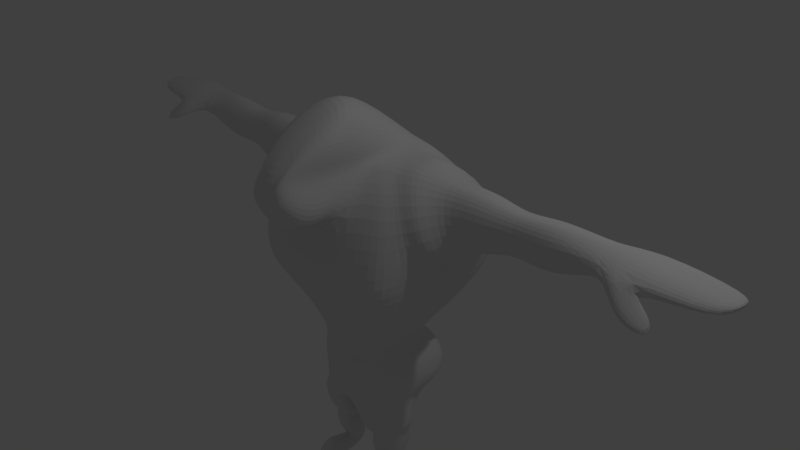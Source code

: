 # Source: gorila.blend  (saved by Blender 2.77.0; exported with 4.5.12 LTS)
import bpy
from mathutils import Matrix  # noqa: F401  (used for matrix-valued properties, if any)

bpy.ops.wm.read_factory_settings(use_empty=True)
scene = bpy.context.scene
scene.name = 'Scene'

# ---- collections
col_collection_1 = bpy.data.collections.new('Collection 1'); scene.collection.children.link(col_collection_1)

# ---- materials (node trees are filled in below, after node groups)
mat_material = bpy.data.materials.new('Material')
mat_material.alpha_threshold = 0.0
mat_material.use_transparent_shadow = False
mat_material.roughness = 0.5
mat_material.line_color = (0.0, 0.0, 0.0, 1.0)

# ---- material node trees

# ---- world
world_world = bpy.data.worlds.new('World'); scene.world = world_world
world_world.color = (0.05088, 0.05088, 0.05088)
world_world.use_sun_shadow = False
world_world.sun_shadow_jitter_overblur = 0.0
world_world.cycles.sampling_method = 'MANUAL'

# ---- cameras
cam_camera = bpy.data.cameras.new('Camera')
cam_camera.clip_end = 100.0
cam_camera.lens = 35.0
cam_camera.sensor_width = 32.0
cam_camera.sensor_height = 18.0
cam_camera.ortho_scale = 7.314
cam_camera.dof.focus_distance = 0.0
cam_camera.dof.aperture_fstop = 128.0

# ---- lights
light_lamp = bpy.data.lights.new('Lamp', 'POINT')
light_lamp.transmission_factor = 0.0
light_lamp.cutoff_distance = 30.0
light_lamp.energy = 100.0
light_lamp.shadow_buffer_clip_start = 1.001
light_lamp.shadow_soft_size = 0.1
light_lamp.shadow_maximum_resolution = 0.006
light_lamp.use_absolute_resolution = True

# ---- meshes
me_cube = bpy.data.meshes.new('Cube')
me_cube.from_pydata([(0.3166, 0.473, -1.021), (0.3166, -0.6457, -1.021), (0.3121, 0.2758, -0.8706), (0.3121, -0.5744, -0.8706), (0.0, 0.473, -1.021), (0.0, -0.6499, -1.021), (0.0, 0.2906, -0.8706), (0.0, -0.6464, -0.8706), (0.6119, 0.5852, -0.4606), (0.6119, -0.6672, -0.4606), (0.0, 0.5301, -0.4606), (0.0, -0.7789, -0.4606), (0.831, 0.8873, 0.02848), (0.9206, -0.9886, 0.02848), (0.0, 0.8106, 0.02848), (0.0, -1.1, 0.02848), (0.9707, 0.8525, 0.3778), (1.011, -1.028, 0.3778), (0.0, 0.822, 0.3778), (0.0, -1.14, 0.3778), (0.7745, 0.6597, 1.095), (0.8868, -0.7927, 1.095), (0.0, 0.6389, 1.095), (0.0, -1.095, 0.6592), (0.5307, 0.2638, 1.564), (0.5307, -0.4746, 1.443), (0.0, 0.2638, 1.652), (0.2874, -0.5096, 2.06), (0.4757, 0.5328, -1.166), (0.3391, -0.6625, -1.166), (0.0, 0.4907, -1.166), (0.0, -0.6913, -1.166), (0.5406, 0.5421, -1.417), (0.3981, -0.6033, -1.417), (0.0, 0.4579, -1.417), (0.0, -0.6366, -1.417), (0.4539, 0.4299, -1.604), (0.33, -0.6412, -1.604), (0.0, 0.4295, -1.604), (0.0, -0.5981, -1.604), (0.3934, 0.4065, -1.698), (0.3934, -0.6426, -1.698), (0.0, 0.3381, -1.705), (0.0, -0.5783, -1.705), (0.4712, -0.5598, -1.021), (0.4667, -0.5057, -0.8706), (0.5595, -0.4185, -1.417), (0.7665, -0.6396, -0.4606), (1.043, -0.7376, 0.02848), (1.041, -0.6827, 1.095), (1.152, -0.5736, 0.53), (0.6852, -0.3817, 1.458), (0.2941, -1.167, 0.8919), (0.508, -0.4562, -1.166), (0.485, -0.4899, -1.604), (0.5479, -0.5088, -1.698), (0.0, -0.5254, -1.76), (0.0, 0.206, -1.705), (0.4712, 0.3152, -1.021), (0.4667, 0.1537, -0.8706), (0.6952, 0.3727, -1.417), (0.7665, 0.3982, -0.4606), (1.066, 0.7172, 0.02848), (1.041, 0.5923, 1.095), (1.152, 0.7284, 0.4477), (0.6852, 0.08176, 1.534), (0.0, -0.3604, 2.2), (0.6303, 0.3885, -1.166), (0.6085, 0.2186, -1.604), (0.5479, 0.03056, -1.698), (1.302, -0.3511, 1.212), (1.477, -0.371, 0.7396), (1.249, -0.2116, 1.38), (1.302, 0.2399, 1.212), (1.477, 0.3029, 0.7843), (1.243, 0.003232, 1.393), (1.694, -0.3529, 1.243), (1.731, -0.3728, 0.7897), (1.69, -0.2134, 1.419), (1.694, 0.2381, 1.243), (1.743, 0.3011, 0.7839), (1.688, 0.001445, 1.433), (2.125, -0.2382, 1.211), (2.147, -0.2499, 0.9627), (2.123, -0.1557, 1.315), (2.125, 0.1113, 1.211), (2.154, 0.1486, 0.9394), (2.122, -0.02865, 1.323), (2.544, -0.3165, 1.262), (2.575, -0.3335, 0.8807), (2.54, -0.197, 1.413), (2.544, 0.1896, 1.262), (2.586, 0.2437, 0.8688), (2.538, -0.013, 1.425), (3.158, -0.2538, 1.293), (3.171, -0.2485, 1.179), (3.156, -0.08441, 1.356), (3.158, 0.07862, 1.293), (3.176, 0.1014, 1.127), (3.156, -0.006829, 1.361), (3.433, -0.3745, 1.319), (3.45, -0.3839, 1.175), (3.431, -0.208, 1.403), (3.433, 0.2513, 1.319), (3.456, 0.2887, 1.215), (3.43, 0.07473, 1.409), (4.273, -0.3325, 1.256), (4.285, -0.3386, 1.178), (4.301, -0.1889, 1.31), (4.305, 0.1961, 1.256), (4.32, 0.2232, 1.227), (4.322, 0.05849, 1.315), (0.4712, -0.1223, -1.021), (0.4667, -0.2277, -0.8706), (0.6952, -0.0229, -1.417), (0.7665, -0.1207, -0.4606), (1.061, -0.0102, 0.02848), (1.152, 0.001358, 0.4477), (0.6852, -0.15, 1.496), (0.0, -1.206, 0.8215), (0.6303, -0.03384, -1.166), (0.6085, -0.1356, -1.604), (0.5479, -0.2391, -1.698), (0.0, -0.08226, -1.705), (1.477, -0.03404, 0.7619), (1.246, -0.1042, 1.386), (1.737, -0.03582, 0.7555), (1.689, -0.106, 1.426), (2.151, -0.05068, 0.9197), (2.122, -0.09217, 1.319), (2.58, -0.04492, 0.8434), (2.539, -0.105, 1.419), (3.173, -0.07357, 1.119), (3.156, -0.04562, 1.359), (3.453, -0.007409, 1.224), (3.431, -0.04063, 1.406), (4.351, -0.02419, 1.276), (4.364, -0.01752, 1.237), (4.35, -0.03921, 1.313), (3.433, -0.5635, 1.098), (3.45, -0.5729, 0.9544), (3.8, -0.3745, 1.087), (3.817, -0.3839, 0.9434), (3.8, -0.5635, 0.967), (3.817, -0.5729, 0.882), (1.344, 0.6655, 0.5031), (1.344, -0.5977, 0.5544), (1.171, 0.5403, 1.173), (1.171, -0.6329, 1.173), (0.9081, -0.356, 1.507), (0.9048, 0.07049, 1.563), (0.9064, -0.1428, 1.535), (1.344, -0.003491, 0.49), (0.1803, 0.473, -1.021), (0.1803, -0.683, -1.021), (0.1583, 0.2819, -0.8706), (0.1675, -0.6167, -0.8706), (0.3583, 0.5623, -0.4606), (0.3583, -0.7135, -0.4606), (0.4866, 0.8555, 0.02848), (0.539, -1.035, 0.02848), (0.5684, 0.8399, 0.3778), (0.5922, -1.075, 0.3778), (0.4535, 0.6511, 1.095), (0.5192, -0.839, 1.095), (0.3107, 0.2638, 1.6), (0.4122, -0.5121, 1.473), (0.2652, 0.5328, -1.166), (0.161, -0.7074, -1.166), (0.2867, 0.5421, -1.417), (0.1529, -0.6743, -1.417), (0.2442, 0.4716, -1.604), (0.1494, -0.6673, -1.604), (0.182, 0.4229, -1.698), (0.182, -0.6889, -1.698), (0.06366, -0.5232, -1.767), (0.4012, -0.4173, 1.489), (0.4012, 0.08176, 1.57), (0.04912, 0.2515, -1.767), (0.4012, -0.1678, 1.53), (0.04912, -0.08856, -1.767), (0.4046, -1.021, 1.117), (0.2793, -0.9789, 1.419), (0.3869, -0.7613, 1.805), (0.3461, -0.9127, 1.587), (0.2813, -0.8155, 2.016), (0.2875, -1.422, 0.9375), (0.0, -0.6778, 2.146), (0.0, -1.459, 0.8724), (0.3895, -1.288, 1.145), (0.2738, -1.249, 1.424), (0.3614, -1.048, 1.78), (0.2989, -1.188, 1.58), (0.1965, -1.202, 1.795), (0.2523, -1.555, 1.168), (0.0, -1.122, 1.87), (0.0, -1.576, 1.13), (0.3116, -1.477, 1.289), (0.2443, -1.454, 1.451), (0.2197, -1.337, 1.658), (0.2138, -1.419, 1.541), (0.1044, -1.49, 1.502), (0.1801, -1.583, 1.259), (0.0, -1.542, 1.531), (0.0, -1.615, 1.244), (0.187, -1.562, 1.306), (0.1787, -1.574, 1.369), (0.1579, -1.542, 1.449), (0.172, -1.548, 1.404), (0.4266, 0.05633, -1.891), (0.4266, -0.5938, -1.891), (0.5924, -0.4891, -1.891), (0.5924, -0.07135, -1.891), (0.5924, -0.2529, -1.891), (0.1998, 0.07388, -1.891), (0.1998, -0.6435, -1.891), (0.07281, -0.4225, -1.966), (0.05721, -0.05662, -1.966), (0.05721, -0.09139, -1.966), (0.4468, 0.05113, -2.042), (0.4468, -0.548, -2.042), (0.6126, -0.4447, -2.042), (0.6126, -0.07654, -2.042), (0.6126, -0.2581, -2.042), (0.22, 0.06868, -2.042), (0.22, -0.5976, -2.042), (0.09304, -0.4821, -2.117), (0.07744, -0.06181, -2.117), (0.07744, -0.09658, -2.117), (0.4281, -0.00185, -2.181), (0.4281, -0.4262, -2.181), (0.5364, -0.3324, -2.181), (0.5364, -0.08155, -2.181), (0.5364, -0.2263, -2.181), (0.2799, 0.009618, -2.181), (0.2799, -0.4586, -2.181), (0.1969, -0.3285, -2.23), (0.1867, -0.07874, -2.23), (0.1867, -0.1208, -2.23), (0.3925, 0.05841, -2.25), (0.4556, -0.4545, -2.25), (0.5452, -0.3233, -2.25), (0.4942, -0.0459, -2.25), (0.5295, -0.2467, -2.25), (0.3004, 0.07287, -2.25), (0.2688, -0.4961, -2.25), (0.1642, -0.3633, -2.311), (0.2031, -0.07928, -2.311), (0.1723, -0.2157, -2.311), (0.4099, 0.06068, -2.424), (0.4099, -0.4679, -2.424), (0.503, -0.3873, -2.424), (0.503, -0.06253, -2.424), (0.503, -0.2249, -2.424), (0.3141, 0.07213, -2.424), (0.2826, -0.4957, -2.424), (0.2113, -0.396, -2.465), (0.2626, -0.01979, -2.465), (0.2392, -0.1343, -2.488), (0.3874, -0.07287, -2.628), (0.4136, -0.3325, -2.628), (0.4347, -0.2835, -2.628), (0.4419, -0.11, -2.628), (0.45, -0.1813, -2.628), (0.3362, -0.08441, -2.628), (0.3362, -0.3495, -2.628), (0.2928, -0.2888, -2.654), (0.3021, -0.1223, -2.639), (0.2875, -0.1751, -2.654), (0.4054, -0.04657, -2.837), (0.4372, -0.327, -2.678), (0.4629, -0.274, -2.705), (0.4716, -0.08662, -2.801), (0.4814, -0.1636, -2.761), (0.3433, -0.05903, -2.83), (0.3433, -0.3453, -2.668), (0.2908, -0.2938, -2.729), (0.3021, -0.1056, -2.805), (0.2843, -0.171, -2.792), (0.4123, -0.6351, -2.894), (0.4441, -0.6221, -2.599), (0.4698, -0.7057, -2.659), (0.4785, -0.7144, -2.869), (0.5192, -0.7957, -2.782), (0.3502, -0.6345, -2.88), (0.3502, -0.6212, -2.579), (0.2977, -0.7364, -2.651), (0.309, -0.7261, -2.854), (0.2603, -0.8367, -2.79), (0.3355, -0.3956, -2.87), (0.5017, -0.4674, -2.86), (0.5357, -0.5701, -2.776), (0.282, -0.487, -2.852), (0.4572, -0.5495, -2.6), (0.4904, -0.575, -2.657), (0.4159, -0.3884, -2.884), (0.2377, -0.6029, -2.801), (0.2674, -0.6082, -2.667), (0.3355, -0.56, -2.58)], [], [(44, 45, 3, 1), (155, 153, 4, 6), (154, 156, 7, 5), (156, 3, 9, 158), (154, 5, 31, 168), (158, 9, 13, 160), (59, 2, 8, 61), (155, 6, 10, 157), (159, 14, 18, 161), (61, 8, 12, 62), (157, 10, 14, 159), (161, 18, 22, 163), (160, 13, 17, 162), (62, 12, 16, 64), (163, 22, 26, 165), (162, 17, 21, 164), (64, 16, 20, 63), (23, 164, 52, 119), (164, 21, 25, 166), (63, 20, 24, 65), (168, 31, 35, 170), (153, 0, 28, 167), (44, 1, 29, 53), (170, 35, 39, 172), (53, 29, 33, 46), (167, 28, 32, 169), (171, 36, 40, 173), (46, 33, 37, 54), (169, 32, 36, 171), (175, 174, 43, 56), (172, 39, 43, 174), (54, 37, 41, 55), (121, 54, 55, 122), (180, 175, 56, 123), (114, 46, 54, 121), (120, 53, 46, 114), (112, 44, 53, 120), (21, 49, 51, 25), (176, 179, 184, 182), (17, 50, 49, 21), (13, 48, 50, 17), (9, 47, 48, 13), (3, 45, 47, 9), (112, 113, 45, 44), (0, 2, 59, 58), (166, 176, 182, 181), (0, 58, 67, 28), (28, 67, 60, 32), (32, 60, 68, 36), (173, 178, 57, 42), (36, 68, 69, 40), (145, 147, 73, 74), (152, 145, 74, 124), (116, 62, 64, 117), (115, 61, 62, 116), (113, 59, 61, 115), (125, 72, 78, 127), (70, 71, 77, 76), (148, 146, 71, 70), (151, 149, 72, 125), (149, 148, 70, 72), (147, 150, 75, 73), (126, 80, 86, 128), (78, 76, 82, 84), (73, 75, 81, 79), (72, 70, 76, 78), (124, 74, 80, 126), (74, 73, 79, 80), (85, 87, 93, 91), (129, 84, 90, 131), (80, 79, 85, 86), (76, 77, 83, 82), (127, 78, 84, 129), (79, 81, 87, 85), (92, 91, 97, 98), (130, 92, 98, 132), (84, 82, 88, 90), (128, 86, 92, 130), (86, 85, 91, 92), (82, 83, 89, 88), (96, 94, 100, 102), (97, 99, 105, 103), (88, 89, 95, 94), (131, 90, 96, 133), (91, 93, 99, 97), (90, 88, 94, 96), (100, 101, 107, 106), (104, 103, 109, 110), (132, 98, 104, 134), (98, 97, 103, 104), (100, 94, 139), (133, 96, 102, 135), (136, 109, 111, 138), (137, 110, 109, 136), (135, 102, 108, 138), (103, 105, 111, 109), (102, 100, 106, 108), (134, 104, 110, 137), (101, 134, 137, 107), (105, 135, 138, 111), (107, 137, 136, 106), (106, 136, 138, 108), (99, 133, 135, 105), (95, 132, 134, 101), (93, 131, 133, 99), (83, 128, 130, 89), (89, 130, 132, 95), (81, 127, 129, 87), (87, 129, 131, 93), (71, 124, 126, 77), (77, 126, 128, 83), (150, 151, 125, 75), (75, 125, 127, 81), (45, 113, 115, 47), (47, 115, 116, 48), (48, 116, 117, 50), (146, 152, 124, 71), (58, 59, 113, 112), (27, 66, 187, 185), (58, 112, 120, 67), (67, 120, 114, 60), (60, 114, 121, 68), (178, 180, 123, 57), (68, 121, 122, 69), (94, 95, 140, 139), (101, 100, 141, 142), (95, 101, 140), (142, 141, 143, 144), (100, 139, 143, 141), (139, 140, 144, 143), (140, 101, 142, 144), (50, 117, 152, 146), (65, 118, 151, 150), (63, 65, 150, 147), (51, 49, 148, 149), (118, 51, 149, 151), (49, 50, 146, 148), (117, 64, 145, 152), (64, 63, 147, 145), (41, 174, 215, 210), (65, 177, 179, 118), (173, 40, 209, 214), (24, 165, 177, 65), (118, 179, 176, 51), (178, 173, 214, 217), (37, 172, 174, 41), (69, 122, 213, 212), (34, 169, 171, 38), (38, 171, 173, 42), (30, 167, 169, 34), (33, 170, 172, 37), (4, 153, 167, 30), (29, 168, 170, 33), (165, 26, 66, 27), (51, 176, 166, 25), (19, 162, 164, 23), (20, 163, 165, 24), (15, 160, 162, 19), (16, 161, 163, 20), (8, 157, 159, 12), (12, 159, 161, 16), (2, 155, 157, 8), (11, 158, 160, 15), (1, 154, 168, 29), (7, 156, 158, 11), (1, 3, 156, 154), (2, 0, 153, 155), (164, 166, 181, 52), (177, 165, 27, 183), (179, 177, 183, 184), (183, 27, 185, 191), (182, 184, 192, 190), (181, 182, 190, 189), (119, 52, 186, 188), (184, 183, 191, 192), (52, 181, 189, 186), (185, 187, 195, 193), (191, 185, 193, 199), (186, 189, 197, 194), (188, 186, 194, 196), (189, 190, 198, 197), (192, 191, 199, 200), (190, 192, 200, 198), (199, 193, 201, 207), (194, 197, 205, 202), (196, 194, 202, 204), (200, 199, 207, 208), (198, 200, 208, 206), (197, 198, 206, 205), (193, 195, 203, 201), (205, 206, 208, 207, 201, 203, 204, 202), (210, 215, 225, 220), (213, 211, 221, 223), (216, 218, 228, 226), (214, 209, 219, 224), (180, 178, 217, 218), (174, 175, 216, 215), (40, 69, 212, 209), (55, 41, 210, 211), (175, 180, 218, 216), (122, 55, 211, 213), (220, 225, 235, 230), (223, 221, 231, 233), (226, 228, 238, 236), (224, 219, 229, 234), (215, 216, 226, 225), (209, 212, 222, 219), (218, 217, 227, 228), (212, 213, 223, 222), (217, 214, 224, 227), (211, 210, 220, 221), (229, 232, 242, 239), (235, 236, 246, 245), (230, 235, 245, 240), (233, 231, 241, 243), (225, 226, 236, 235), (219, 222, 232, 229), (228, 227, 237, 238), (222, 223, 233, 232), (227, 224, 234, 237), (221, 220, 230, 231), (248, 247, 257, 258), (239, 242, 252, 249), (245, 246, 256, 255), (240, 245, 255, 250), (238, 237, 247, 248), (232, 233, 243, 242), (237, 234, 244, 247), (231, 230, 240, 241), (234, 229, 239, 244), (236, 238, 248, 246), (252, 253, 263, 262), (258, 257, 267, 268), (249, 252, 262, 259), (255, 256, 266, 265), (242, 243, 253, 252), (247, 244, 254, 257), (241, 240, 250, 251), (244, 239, 249, 254), (246, 248, 258, 256), (243, 241, 251, 253), (261, 260, 270, 271), (267, 264, 274, 277), (262, 263, 273, 272), (268, 267, 277, 278), (257, 254, 264, 267), (251, 250, 260, 261), (254, 249, 259, 264), (256, 258, 268, 266), (253, 251, 261, 263), (250, 255, 265, 260), (289, 295, 279, 284), (294, 293, 280, 281), (292, 289, 284, 287), (290, 291, 283, 282), (264, 259, 269, 274), (266, 268, 278, 276), (263, 261, 271, 273), (260, 265, 275, 270), (265, 266, 276, 275), (259, 262, 272, 269), (282, 283, 288, 287), (279, 282, 287, 284), (283, 281, 286, 288), (281, 280, 285, 286), (297, 296, 288, 286), (291, 294, 281, 283), (293, 298, 285, 280), (298, 297, 286, 285), (295, 290, 282, 279), (296, 292, 287, 288), (278, 277, 292, 296), (269, 272, 290, 295), (275, 276, 297, 298), (270, 275, 298, 293), (273, 271, 294, 291), (276, 278, 296, 297), (272, 273, 291, 290), (277, 274, 289, 292), (271, 270, 293, 294), (274, 269, 295, 289)])
_ca = me_cube.color_attributes.new('Col', 'BYTE_COLOR', 'CORNER')
_ca.data.foreach_set('color', [0.1195, 0.02416, 0.001518, 1.0, 0.1195, 0.02416, 0.001518, 1.0, 0.1195, 0.02416, 0.001518, 1.0, 0.1195, 0.02416, 0.001518, 1.0, 0.1195, 0.02416, 0.001518, 1.0, 0.1195, 0.02416, 0.001518, 1.0, 0.1195, 0.02416, 0.001518, 1.0, 0.1195, 0.02416, 0.001518, 1.0, 0.1195, 0.02416, 0.001518, 1.0, 0.1195, 0.02416, 0.001518, 1.0, 0.5711, 0.3325, 0.1022, 1.0, 0.1195, 0.02416, 0.001518, 1.0, 0.1195, 0.02416, 0.001518, 1.0, 0.1195, 0.02416, 0.001518, 1.0, 0.1195, 0.02416, 0.001518, 1.0, 0.1195, 0.02416, 0.001518, 1.0, 0.1195, 0.02416, 0.001518, 1.0, 0.1195, 0.02416, 0.001518, 1.0, 0.1195, 0.02416, 0.001518, 1.0, 0.1195, 0.02416, 0.001518, 1.0, 0.1195, 0.02416, 0.001518, 1.0, 0.1195, 0.02416, 0.001518, 1.0, 0.1195, 0.02416, 0.001518, 1.0, 0.5711, 0.3325, 0.1022, 1.0, 0.1195, 0.02416, 0.001518, 1.0, 0.1195, 0.02416, 0.001518, 1.0, 0.1195, 0.02416, 0.001518, 1.0, 0.1195, 0.02416, 0.001518, 1.0, 0.1195, 0.02416, 0.001518, 1.0, 0.1195, 0.02416, 0.001518, 1.0, 0.1195, 0.02416, 0.001518, 1.0, 0.1195, 0.02416, 0.001518, 1.0, 0.1195, 0.02416, 0.001518, 1.0, 0.1195, 0.02416, 0.001518, 1.0, 0.1384, 0.0319, 0.003677, 1.0, 0.1195, 0.02416, 0.001518, 1.0, 0.1195, 0.02416, 0.001518, 1.0, 0.1195, 0.02416, 0.001518, 1.0, 0.1195, 0.02416, 0.001518, 1.0, 0.1195, 0.02416, 0.001518, 1.0, 0.1195, 0.02416, 0.001518, 1.0, 0.1195, 0.02416, 0.001518, 1.0, 0.1195, 0.02416, 0.001518, 1.0, 0.1195, 0.02416, 0.001518, 1.0, 0.1195, 0.02416, 0.001518, 1.0, 0.1384, 0.0319, 0.003677, 1.0, 0.1195, 0.02416, 0.001518, 1.0, 0.1195, 0.02416, 0.001518, 1.0, 0.5711, 0.3325, 0.1022, 1.0, 0.1195, 0.02416, 0.001518, 1.0, 0.1195, 0.02416, 0.001518, 1.0, 0.4793, 0.2542, 0.07036, 1.0, 0.1195, 0.02416, 0.001518, 1.0, 0.1195, 0.02416, 0.001518, 1.0, 0.1195, 0.02416, 0.001518, 1.0, 0.1195, 0.02416, 0.001518, 1.0, 0.1195, 0.02416, 0.001518, 1.0, 0.1195, 0.02416, 0.001518, 1.0, 0.1195, 0.02416, 0.001518, 1.0, 0.1195, 0.02416, 0.001518, 1.0, 0.4793, 0.2542, 0.07036, 1.0, 0.1195, 0.02416, 0.001518, 1.0, 0.1195, 0.02416, 0.001518, 1.0, 0.305, 0.107, 0.008023, 1.0, 0.1195, 0.02416, 0.001518, 1.0, 0.1195, 0.02416, 0.001518, 1.0, 0.1195, 0.02416, 0.001518, 1.0, 0.1195, 0.02416, 0.001518, 1.0, 0.159, 0.03955, 0.002732, 1.0, 0.305, 0.107, 0.008023, 1.0, 0.1221, 0.02519, 0.001821, 1.0, 0.1195, 0.02416, 0.001518, 1.0, 0.305, 0.107, 0.008023, 1.0, 0.1195, 0.02416, 0.001518, 1.0, 0.1195, 0.02416, 0.001518, 1.0, 0.1195, 0.02416, 0.001518, 1.0, 0.1195, 0.02416, 0.001518, 1.0, 0.1195, 0.02416, 0.001518, 1.0, 0.1195, 0.02416, 0.001518, 1.0, 0.1195, 0.02416, 0.001518, 1.0, 0.1195, 0.02416, 0.001518, 1.0, 0.1195, 0.02416, 0.001518, 1.0, 0.1195, 0.02416, 0.001518, 1.0, 0.1195, 0.02416, 0.001518, 1.0, 0.1195, 0.02416, 0.001518, 1.0, 0.1195, 0.02416, 0.001518, 1.0, 0.1195, 0.02416, 0.001518, 1.0, 0.1195, 0.02416, 0.001518, 1.0, 0.1195, 0.02416, 0.001518, 1.0, 0.1195, 0.02416, 0.001518, 1.0, 0.1195, 0.02416, 0.001518, 1.0, 0.1195, 0.02416, 0.001518, 1.0, 0.1195, 0.02416, 0.001518, 1.0, 0.1195, 0.02416, 0.001518, 1.0, 0.1195, 0.02416, 0.001518, 1.0, 0.1195, 0.02416, 0.001518, 1.0, 0.1195, 0.02416, 0.001518, 1.0, 0.1195, 0.02416, 0.001518, 1.0, 0.1195, 0.02416, 0.001518, 1.0, 0.1195, 0.02416, 0.001518, 1.0, 0.1195, 0.02416, 0.001518, 1.0, 0.1195, 0.02416, 0.001518, 1.0, 0.1195, 0.02416, 0.001518, 1.0, 0.1195, 0.02416, 0.001518, 1.0, 0.1195, 0.02416, 0.001518, 1.0, 0.1195, 0.02416, 0.001518, 1.0, 0.1195, 0.02416, 0.001518, 1.0, 0.1195, 0.02416, 0.001518, 1.0, 0.1195, 0.02416, 0.001518, 1.0, 0.1195, 0.02416, 0.001518, 1.0, 0.1195, 0.02416, 0.001518, 1.0, 0.1195, 0.02416, 0.001518, 1.0, 0.1195, 0.02416, 0.001518, 1.0, 0.1195, 0.02416, 0.001518, 1.0, 0.1195, 0.02416, 0.001518, 1.0, 0.1195, 0.02416, 0.001518, 1.0, 0.1195, 0.02416, 0.001518, 1.0, 0.1195, 0.02416, 0.001518, 1.0, 0.1195, 0.02416, 0.001518, 1.0, 0.1195, 0.02416, 0.001518, 1.0, 0.1195, 0.02416, 0.001518, 1.0, 0.1195, 0.02416, 0.001518, 1.0, 0.1195, 0.02416, 0.001518, 1.0, 0.1195, 0.02416, 0.001518, 1.0, 0.1195, 0.02416, 0.001518, 1.0, 0.1195, 0.02416, 0.001518, 1.0, 0.1195, 0.02416, 0.001518, 1.0, 0.1195, 0.02416, 0.001518, 1.0, 0.1195, 0.02416, 0.001518, 1.0, 0.1195, 0.02416, 0.001518, 1.0, 0.1195, 0.02416, 0.001518, 1.0, 0.1195, 0.02416, 0.001518, 1.0, 0.1195, 0.02416, 0.001518, 1.0, 0.1195, 0.02416, 0.001518, 1.0, 0.1195, 0.02416, 0.001518, 1.0, 0.1195, 0.02416, 0.001518, 1.0, 0.1195, 0.02416, 0.001518, 1.0, 0.1195, 0.02416, 0.001518, 1.0, 0.1195, 0.02416, 0.001518, 1.0, 0.1195, 0.02416, 0.001518, 1.0, 0.1195, 0.02416, 0.001518, 1.0, 0.1195, 0.02416, 0.001518, 1.0, 0.1195, 0.02416, 0.001518, 1.0, 0.1195, 0.02416, 0.001518, 1.0, 0.1195, 0.02416, 0.001518, 1.0, 0.1195, 0.02416, 0.001518, 1.0, 0.1195, 0.02416, 0.001518, 1.0, 0.1195, 0.02416, 0.001518, 1.0, 0.1195, 0.02416, 0.001518, 1.0, 0.1195, 0.02416, 0.001518, 1.0, 0.1195, 0.02416, 0.001518, 1.0, 0.1195, 0.02416, 0.001518, 1.0, 0.1195, 0.02416, 0.001518, 1.0, 0.1195, 0.02416, 0.001518, 1.0, 0.1195, 0.02416, 0.001518, 1.0, 0.1195, 0.02416, 0.001518, 1.0, 0.1195, 0.02416, 0.001518, 1.0, 0.1195, 0.02416, 0.001518, 1.0, 0.1195, 0.02416, 0.001518, 1.0, 0.1195, 0.02416, 0.001518, 1.0, 0.1195, 0.02416, 0.001518, 1.0, 0.1195, 0.02416, 0.001518, 1.0, 0.1195, 0.02416, 0.001518, 1.0, 0.1195, 0.02416, 0.001518, 1.0, 0.1195, 0.02416, 0.001518, 1.0, 0.1195, 0.02416, 0.001518, 1.0, 0.1195, 0.02416, 0.001518, 1.0, 0.1195, 0.02416, 0.001518, 1.0, 0.1195, 0.02416, 0.001518, 1.0, 0.1195, 0.02416, 0.001518, 1.0, 0.1195, 0.02416, 0.001518, 1.0, 0.1195, 0.02416, 0.001518, 1.0, 0.1195, 0.02416, 0.001518, 1.0, 0.1195, 0.02416, 0.001518, 1.0, 0.1195, 0.02416, 0.001518, 1.0, 0.1195, 0.02416, 0.001518, 1.0, 0.1195, 0.02416, 0.001518, 1.0, 0.1195, 0.02416, 0.001518, 1.0, 0.1195, 0.02416, 0.001518, 1.0, 0.1195, 0.02416, 0.001518, 1.0, 0.1195, 0.02416, 0.001518, 1.0, 0.1195, 0.02416, 0.001518, 1.0, 0.1195, 0.02416, 0.001518, 1.0, 0.1195, 0.02416, 0.001518, 1.0, 0.1195, 0.02416, 0.001518, 1.0, 0.1195, 0.02416, 0.001518, 1.0, 0.1195, 0.02416, 0.001518, 1.0, 0.1195, 0.02416, 0.001518, 1.0, 0.1195, 0.02416, 0.001518, 1.0, 0.1195, 0.02416, 0.001518, 1.0, 0.1195, 0.02416, 0.001518, 1.0, 0.1195, 0.02416, 0.001518, 1.0, 0.1195, 0.02416, 0.001518, 1.0, 0.1195, 0.02416, 0.001518, 1.0, 0.1195, 0.02416, 0.001518, 1.0, 0.1195, 0.02416, 0.001518, 1.0, 0.1195, 0.02416, 0.001518, 1.0, 0.1195, 0.02416, 0.001518, 1.0, 0.1195, 0.02416, 0.001518, 1.0, 0.1195, 0.02416, 0.001518, 1.0, 0.1195, 0.02416, 0.001518, 1.0, 0.1195, 0.02416, 0.001518, 1.0, 0.1195, 0.02416, 0.001518, 1.0, 0.1195, 0.02416, 0.001518, 1.0, 0.1195, 0.02416, 0.001518, 1.0, 0.1195, 0.02416, 0.001518, 1.0, 0.1195, 0.02416, 0.001518, 1.0, 0.1195, 0.02416, 0.001518, 1.0, 0.1195, 0.02416, 0.001518, 1.0, 0.1195, 0.02416, 0.001518, 1.0, 0.1195, 0.02416, 0.001518, 1.0, 0.1195, 0.02416, 0.001518, 1.0, 0.1195, 0.02416, 0.001518, 1.0, 0.1195, 0.02416, 0.001518, 1.0, 0.1195, 0.02416, 0.001518, 1.0, 0.1195, 0.02416, 0.001518, 1.0, 0.1195, 0.02416, 0.001518, 1.0, 0.1195, 0.02416, 0.001518, 1.0, 0.1195, 0.02416, 0.001518, 1.0, 0.1195, 0.02416, 0.001518, 1.0, 0.1195, 0.02416, 0.001518, 1.0, 0.1195, 0.02416, 0.001518, 1.0, 0.1195, 0.02416, 0.001518, 1.0, 0.1195, 0.02416, 0.001518, 1.0, 0.1195, 0.02416, 0.001518, 1.0, 0.1195, 0.02416, 0.001518, 1.0, 0.1195, 0.02416, 0.001518, 1.0, 0.1195, 0.02416, 0.001518, 1.0, 0.1195, 0.02416, 0.001518, 1.0, 0.1195, 0.02416, 0.001518, 1.0, 0.1195, 0.02416, 0.001518, 1.0, 0.1195, 0.02416, 0.001518, 1.0, 0.1195, 0.02416, 0.001518, 1.0, 0.1195, 0.02416, 0.001518, 1.0, 0.1195, 0.02416, 0.001518, 1.0, 0.1195, 0.02416, 0.001518, 1.0, 0.1195, 0.02416, 0.001518, 1.0, 0.1195, 0.02416, 0.001518, 1.0, 0.1195, 0.02416, 0.001518, 1.0, 0.1195, 0.02416, 0.001518, 1.0, 0.1195, 0.02416, 0.001518, 1.0, 0.1195, 0.02416, 0.001518, 1.0, 0.1195, 0.02416, 0.001518, 1.0, 0.1195, 0.02416, 0.001518, 1.0, 0.1195, 0.02416, 0.001518, 1.0, 0.1195, 0.02416, 0.001518, 1.0, 0.1195, 0.02416, 0.001518, 1.0, 0.1195, 0.02416, 0.001518, 1.0, 0.1195, 0.02416, 0.001518, 1.0, 0.1195, 0.02416, 0.001518, 1.0, 0.1195, 0.02416, 0.001518, 1.0, 0.1195, 0.02416, 0.001518, 1.0, 0.1195, 0.02416, 0.001518, 1.0, 0.1195, 0.02416, 0.001518, 1.0, 0.1195, 0.02416, 0.001518, 1.0, 0.1195, 0.02416, 0.001518, 1.0, 0.1195, 0.02416, 0.001518, 1.0, 0.1195, 0.02416, 0.001518, 1.0, 0.1195, 0.02416, 0.001518, 1.0, 0.1195, 0.02416, 0.001518, 1.0, 0.1195, 0.02416, 0.001518, 1.0, 0.1195, 0.02416, 0.001518, 1.0, 0.1195, 0.02416, 0.001518, 1.0, 0.1195, 0.02416, 0.001518, 1.0, 0.1195, 0.02416, 0.001518, 1.0, 0.1195, 0.02416, 0.001518, 1.0, 0.1195, 0.02416, 0.001518, 1.0, 0.1195, 0.02416, 0.001518, 1.0, 0.1195, 0.02416, 0.001518, 1.0, 0.1195, 0.02416, 0.001518, 1.0, 0.1195, 0.02416, 0.001518, 1.0, 0.1195, 0.02416, 0.001518, 1.0, 0.1195, 0.02416, 0.001518, 1.0, 0.1195, 0.02416, 0.001518, 1.0, 0.1195, 0.02416, 0.001518, 1.0, 0.1195, 0.02416, 0.001518, 1.0, 0.1195, 0.02416, 0.001518, 1.0, 0.1195, 0.02416, 0.001518, 1.0, 0.1195, 0.02416, 0.001518, 1.0, 0.1195, 0.02416, 0.001518, 1.0, 0.1195, 0.02416, 0.001518, 1.0, 0.1195, 0.02416, 0.001518, 1.0, 0.1195, 0.02416, 0.001518, 1.0, 0.1195, 0.02416, 0.001518, 1.0, 0.1195, 0.02416, 0.001518, 1.0, 0.1195, 0.02416, 0.001518, 1.0, 0.1195, 0.02416, 0.001518, 1.0, 0.1195, 0.02416, 0.001518, 1.0, 0.1195, 0.02416, 0.001518, 1.0, 0.1195, 0.02416, 0.001518, 1.0, 0.1195, 0.02416, 0.001518, 1.0, 0.1195, 0.02416, 0.001518, 1.0, 0.1195, 0.02416, 0.001518, 1.0, 0.1195, 0.02416, 0.001518, 1.0, 0.1195, 0.02416, 0.001518, 1.0, 0.1195, 0.02416, 0.001518, 1.0, 0.1195, 0.02416, 0.001518, 1.0, 0.1195, 0.02416, 0.001518, 1.0, 0.1195, 0.02416, 0.001518, 1.0, 0.1195, 0.02416, 0.001518, 1.0, 0.1195, 0.02416, 0.001518, 1.0, 0.1195, 0.02416, 0.001518, 1.0, 0.1195, 0.02416, 0.001518, 1.0, 0.1195, 0.02416, 0.001518, 1.0, 0.1195, 0.02416, 0.001518, 1.0, 0.1195, 0.02416, 0.001518, 1.0, 0.1195, 0.02416, 0.001518, 1.0, 0.1195, 0.02416, 0.001518, 1.0, 0.1195, 0.02416, 0.001518, 1.0, 0.1195, 0.02416, 0.001518, 1.0, 0.1195, 0.02416, 0.001518, 1.0, 0.1195, 0.02416, 0.001518, 1.0, 0.1195, 0.02416, 0.001518, 1.0, 0.1195, 0.02416, 0.001518, 1.0, 0.1195, 0.02416, 0.001518, 1.0, 0.1195, 0.02416, 0.001518, 1.0, 0.1195, 0.02416, 0.001518, 1.0, 0.1195, 0.02416, 0.001518, 1.0, 0.1195, 0.02416, 0.001518, 1.0, 0.1195, 0.02416, 0.001518, 1.0, 0.1195, 0.02416, 0.001518, 1.0, 0.1195, 0.02416, 0.001518, 1.0, 0.5711, 0.3325, 0.1022, 1.0, 0.5711, 0.3325, 0.1022, 1.0, 0.1195, 0.02416, 0.001518, 1.0, 0.1195, 0.02416, 0.001518, 1.0, 0.1195, 0.02416, 0.001518, 1.0, 0.1195, 0.02416, 0.001518, 1.0, 0.1195, 0.02416, 0.001518, 1.0, 0.1195, 0.02416, 0.001518, 1.0, 0.1195, 0.02416, 0.001518, 1.0, 0.1195, 0.02416, 0.001518, 1.0, 0.1195, 0.02416, 0.001518, 1.0, 0.1195, 0.02416, 0.001518, 1.0, 0.1195, 0.02416, 0.001518, 1.0, 0.1195, 0.02416, 0.001518, 1.0, 0.1195, 0.02416, 0.001518, 1.0, 0.1195, 0.02416, 0.001518, 1.0, 0.1195, 0.02416, 0.001518, 1.0, 0.1195, 0.02416, 0.001518, 1.0, 0.1195, 0.02416, 0.001518, 1.0, 0.1195, 0.02416, 0.001518, 1.0, 0.1195, 0.02416, 0.001518, 1.0, 0.1195, 0.02416, 0.001518, 1.0, 0.5711, 0.3325, 0.1022, 1.0, 0.5711, 0.3325, 0.1022, 1.0, 0.5711, 0.3325, 0.1022, 1.0, 0.5711, 0.3325, 0.1022, 1.0, 0.1195, 0.02416, 0.001518, 1.0, 0.1195, 0.02416, 0.001518, 1.0, 0.1195, 0.02416, 0.001518, 1.0, 0.1195, 0.02416, 0.001518, 1.0, 0.1195, 0.02416, 0.001518, 1.0, 0.1195, 0.02416, 0.001518, 1.0, 0.1195, 0.02416, 0.001518, 1.0, 0.1195, 0.02416, 0.001518, 1.0, 0.1195, 0.02416, 0.001518, 1.0, 0.1195, 0.02416, 0.001518, 1.0, 0.1195, 0.02416, 0.001518, 1.0, 0.1195, 0.02416, 0.001518, 1.0, 0.5711, 0.3325, 0.1022, 1.0, 0.1195, 0.02416, 0.001518, 1.0, 0.1384, 0.0331, 0.003347, 1.0, 0.1195, 0.02416, 0.001518, 1.0, 0.1195, 0.02416, 0.001518, 1.0, 0.5711, 0.3325, 0.1022, 1.0, 0.5711, 0.3325, 0.1022, 1.0, 0.5711, 0.3325, 0.1022, 1.0, 0.2747, 0.1095, 0.02416, 1.0, 0.5711, 0.3325, 0.1022, 1.0, 0.5711, 0.3325, 0.1022, 1.0, 0.5711, 0.3325, 0.1022, 1.0, 0.5711, 0.3325, 0.1022, 1.0, 0.2747, 0.1095, 0.02416, 1.0, 0.5711, 0.3325, 0.1022, 1.0, 0.5711, 0.3325, 0.1022, 1.0, 0.5711, 0.3325, 0.1022, 1.0, 0.5711, 0.3325, 0.1022, 1.0, 0.5711, 0.3325, 0.1022, 1.0, 0.5711, 0.3325, 0.1022, 1.0, 0.5711, 0.3325, 0.1022, 1.0, 0.5711, 0.3325, 0.1022, 1.0, 0.2747, 0.1095, 0.02416, 1.0, 0.5711, 0.3325, 0.1022, 1.0, 0.5711, 0.3325, 0.1022, 1.0, 0.5711, 0.3325, 0.1022, 1.0, 0.5711, 0.3325, 0.1022, 1.0, 0.1195, 0.02416, 0.001518, 1.0, 0.1195, 0.02416, 0.001518, 1.0, 0.1195, 0.02416, 0.001518, 1.0, 0.1195, 0.02416, 0.001518, 1.0, 0.1195, 0.02416, 0.001518, 1.0, 0.1195, 0.02416, 0.001518, 1.0, 0.1195, 0.02416, 0.001518, 1.0, 0.1195, 0.02416, 0.001518, 1.0, 0.5711, 0.3325, 0.1022, 1.0, 0.5711, 0.3325, 0.1022, 1.0, 0.5711, 0.3325, 0.1022, 1.0, 0.5711, 0.3325, 0.1022, 1.0, 0.5711, 0.3325, 0.1022, 1.0, 0.5711, 0.3325, 0.1022, 1.0, 0.5711, 0.3325, 0.1022, 1.0, 0.5711, 0.3325, 0.1022, 1.0, 0.5711, 0.3325, 0.1022, 1.0, 0.5711, 0.3325, 0.1022, 1.0, 0.5711, 0.3325, 0.1022, 1.0, 0.5711, 0.3325, 0.1022, 1.0, 0.1195, 0.02416, 0.001518, 1.0, 0.1195, 0.02416, 0.001518, 1.0, 0.5711, 0.3325, 0.1022, 1.0, 0.5711, 0.3325, 0.1022, 1.0, 0.1195, 0.02416, 0.001518, 1.0, 0.1195, 0.02416, 0.001518, 1.0, 0.1195, 0.02416, 0.001518, 1.0, 0.1195, 0.02416, 0.001518, 1.0, 0.1195, 0.02416, 0.001518, 1.0, 0.1195, 0.02416, 0.001518, 1.0, 0.1195, 0.02416, 0.001518, 1.0, 0.1195, 0.02416, 0.001518, 1.0, 0.1195, 0.02416, 0.001518, 1.0, 0.1195, 0.02416, 0.001518, 1.0, 0.1195, 0.02416, 0.001518, 1.0, 0.1195, 0.02416, 0.001518, 1.0, 0.1195, 0.02416, 0.001518, 1.0, 0.1195, 0.02416, 0.001518, 1.0, 0.1195, 0.02416, 0.001518, 1.0, 0.1195, 0.02416, 0.001518, 1.0, 0.1195, 0.02416, 0.001518, 1.0, 0.1195, 0.02416, 0.001518, 1.0, 0.1195, 0.02416, 0.001518, 1.0, 0.1195, 0.02416, 0.001518, 1.0, 0.1195, 0.02416, 0.001518, 1.0, 0.1195, 0.02416, 0.001518, 1.0, 0.1195, 0.02416, 0.001518, 1.0, 0.1195, 0.02416, 0.001518, 1.0, 0.1195, 0.02416, 0.001518, 1.0, 0.1195, 0.02416, 0.001518, 1.0, 0.1195, 0.02416, 0.001518, 1.0, 0.1195, 0.02416, 0.001518, 1.0, 0.1195, 0.02416, 0.001518, 1.0, 0.1195, 0.02416, 0.001518, 1.0, 0.1195, 0.02416, 0.001518, 1.0, 0.1195, 0.02416, 0.001518, 1.0, 0.1195, 0.02416, 0.001518, 1.0, 0.1195, 0.02416, 0.001518, 1.0, 0.1195, 0.02416, 0.001518, 1.0, 0.1195, 0.02416, 0.001518, 1.0, 0.1195, 0.02416, 0.001518, 1.0, 0.1195, 0.02416, 0.001518, 1.0, 0.1195, 0.02416, 0.001518, 1.0, 0.1195, 0.02416, 0.001518, 1.0, 0.1195, 0.02416, 0.001518, 1.0, 0.1195, 0.02416, 0.001518, 1.0, 0.1195, 0.02416, 0.001518, 1.0, 0.1195, 0.02416, 0.001518, 1.0, 0.1195, 0.02416, 0.001518, 1.0, 0.1195, 0.02416, 0.001518, 1.0, 0.1195, 0.02416, 0.001518, 1.0, 0.1195, 0.02416, 0.001518, 1.0, 0.1195, 0.02416, 0.001518, 1.0, 0.1195, 0.02416, 0.001518, 1.0, 0.1195, 0.02416, 0.001518, 1.0, 0.1195, 0.02416, 0.001518, 1.0, 0.1195, 0.02416, 0.001518, 1.0, 0.1195, 0.02416, 0.001518, 1.0, 0.1195, 0.02416, 0.001518, 1.0, 0.1195, 0.02416, 0.001518, 1.0, 0.1195, 0.02416, 0.001518, 1.0, 0.1195, 0.02416, 0.001518, 1.0, 0.1195, 0.02416, 0.001518, 1.0, 0.1195, 0.02416, 0.001518, 1.0, 0.1195, 0.02416, 0.001518, 1.0, 0.1195, 0.02416, 0.001518, 1.0, 0.1195, 0.02416, 0.001518, 1.0, 0.1195, 0.02416, 0.001518, 1.0, 0.1195, 0.02416, 0.001518, 1.0, 0.1195, 0.02416, 0.001518, 1.0, 0.1195, 0.02416, 0.001518, 1.0, 0.1195, 0.02416, 0.001518, 1.0, 0.1195, 0.02416, 0.001518, 1.0, 0.1195, 0.02416, 0.001518, 1.0, 0.1195, 0.02416, 0.001518, 1.0, 0.1195, 0.02416, 0.001518, 1.0, 0.1195, 0.02416, 0.001518, 1.0, 0.1195, 0.02416, 0.001518, 1.0, 0.1195, 0.02416, 0.001518, 1.0, 0.1195, 0.02416, 0.001518, 1.0, 0.1195, 0.02416, 0.001518, 1.0, 0.1195, 0.02416, 0.001518, 1.0, 0.1195, 0.02416, 0.001518, 1.0, 0.1195, 0.02416, 0.001518, 1.0, 0.1195, 0.02416, 0.001518, 1.0, 0.1195, 0.02416, 0.001518, 1.0, 0.1195, 0.02416, 0.001518, 1.0, 0.1195, 0.02416, 0.001518, 1.0, 0.1195, 0.02416, 0.001518, 1.0, 0.1195, 0.02416, 0.001518, 1.0, 0.5711, 0.3325, 0.1022, 1.0, 0.1384, 0.0331, 0.003347, 1.0, 0.5711, 0.3325, 0.1022, 1.0, 0.5711, 0.3325, 0.1022, 1.0, 0.5711, 0.3325, 0.1022, 1.0, 0.5711, 0.3325, 0.1022, 1.0, 0.1195, 0.02416, 0.001518, 1.0, 0.1195, 0.02416, 0.001518, 1.0, 0.1195, 0.02416, 0.001518, 1.0, 0.5711, 0.3325, 0.1022, 1.0, 0.5711, 0.3325, 0.1022, 1.0, 0.5711, 0.3325, 0.1022, 1.0, 0.5711, 0.3325, 0.1022, 1.0, 0.5711, 0.3325, 0.1022, 1.0, 0.1384, 0.0331, 0.003347, 1.0, 0.5711, 0.3325, 0.1022, 1.0, 0.5711, 0.3325, 0.1022, 1.0, 0.1384, 0.0331, 0.003347, 1.0, 0.5711, 0.3325, 0.1022, 1.0, 0.5711, 0.3325, 0.1022, 1.0, 0.5711, 0.3325, 0.1022, 1.0, 0.1195, 0.02416, 0.001518, 1.0, 0.1195, 0.02416, 0.001518, 1.0, 0.1195, 0.02416, 0.001518, 1.0, 0.1195, 0.02416, 0.001518, 1.0, 0.1195, 0.02416, 0.001518, 1.0, 0.1195, 0.02416, 0.001518, 1.0, 0.1195, 0.02416, 0.001518, 1.0, 0.1195, 0.02416, 0.001518, 1.0, 0.1195, 0.02416, 0.001518, 1.0, 0.1195, 0.02416, 0.001518, 1.0, 0.1195, 0.02416, 0.001518, 1.0, 0.1195, 0.02416, 0.001518, 1.0, 0.1195, 0.02416, 0.001518, 1.0, 0.1195, 0.02416, 0.001518, 1.0, 0.1195, 0.02416, 0.001518, 1.0, 0.1195, 0.02416, 0.001518, 1.0, 0.1195, 0.02416, 0.001518, 1.0, 0.1195, 0.02416, 0.001518, 1.0, 0.1195, 0.02416, 0.001518, 1.0, 0.1195, 0.02416, 0.001518, 1.0, 0.1195, 0.02416, 0.001518, 1.0, 0.1195, 0.02416, 0.001518, 1.0, 0.1195, 0.02416, 0.001518, 1.0, 0.1195, 0.02416, 0.001518, 1.0, 0.1195, 0.02416, 0.001518, 1.0, 0.1195, 0.02416, 0.001518, 1.0, 0.1195, 0.02416, 0.001518, 1.0, 0.1195, 0.02416, 0.001518, 1.0, 0.1195, 0.02416, 0.001518, 1.0, 0.1195, 0.02416, 0.001518, 1.0, 0.1195, 0.02416, 0.001518, 1.0, 0.1195, 0.02416, 0.001518, 1.0, 0.1195, 0.02416, 0.001518, 1.0, 0.1195, 0.02416, 0.001518, 1.0, 0.1195, 0.02416, 0.001518, 1.0, 0.1195, 0.02416, 0.001518, 1.0, 0.1195, 0.02416, 0.001518, 1.0, 0.1195, 0.02416, 0.001518, 1.0, 0.1195, 0.02416, 0.001518, 1.0, 0.1195, 0.02416, 0.001518, 1.0, 0.1195, 0.02416, 0.001518, 1.0, 0.1195, 0.02416, 0.001518, 1.0, 0.1195, 0.02416, 0.001518, 1.0, 0.1195, 0.02416, 0.001518, 1.0, 0.1195, 0.02416, 0.001518, 1.0, 0.1195, 0.02416, 0.001518, 1.0, 0.1195, 0.02416, 0.001518, 1.0, 0.1195, 0.02416, 0.001518, 1.0, 0.1195, 0.02416, 0.001518, 1.0, 0.1195, 0.02416, 0.001518, 1.0, 0.1195, 0.02416, 0.001518, 1.0, 0.1195, 0.02416, 0.001518, 1.0, 0.1195, 0.02416, 0.001518, 1.0, 0.1195, 0.02416, 0.001518, 1.0, 0.1195, 0.02416, 0.001518, 1.0, 0.1195, 0.02416, 0.001518, 1.0, 0.1195, 0.02416, 0.001518, 1.0, 0.1195, 0.02416, 0.001518, 1.0, 0.1195, 0.02416, 0.001518, 1.0, 0.1195, 0.02416, 0.001518, 1.0, 0.1195, 0.02416, 0.001518, 1.0, 0.1195, 0.02416, 0.001518, 1.0, 0.1195, 0.02416, 0.001518, 1.0, 0.1195, 0.02416, 0.001518, 1.0, 0.1195, 0.02416, 0.001518, 1.0, 0.1195, 0.02416, 0.001518, 1.0, 0.1195, 0.02416, 0.001518, 1.0, 0.1195, 0.02416, 0.001518, 1.0, 0.1195, 0.02416, 0.001518, 1.0, 0.1195, 0.02416, 0.001518, 1.0, 0.1195, 0.02416, 0.001518, 1.0, 0.1195, 0.02416, 0.001518, 1.0, 0.1195, 0.02416, 0.001518, 1.0, 0.1195, 0.02416, 0.001518, 1.0, 0.1195, 0.02416, 0.001518, 1.0, 0.1195, 0.02416, 0.001518, 1.0, 0.1195, 0.02416, 0.001518, 1.0, 0.1195, 0.02416, 0.001518, 1.0, 0.1195, 0.02416, 0.001518, 1.0, 0.1195, 0.02416, 0.001518, 1.0, 0.1195, 0.02416, 0.001518, 1.0, 0.1195, 0.02416, 0.001518, 1.0, 0.1195, 0.02416, 0.001518, 1.0, 0.1195, 0.02416, 0.001518, 1.0, 0.1195, 0.02416, 0.001518, 1.0, 0.1195, 0.02416, 0.001518, 1.0, 0.1195, 0.02416, 0.001518, 1.0, 0.1195, 0.02416, 0.001518, 1.0, 0.1195, 0.02416, 0.001518, 1.0, 0.1195, 0.02416, 0.001518, 1.0, 0.1195, 0.02416, 0.001518, 1.0, 0.1195, 0.02416, 0.001518, 1.0, 0.1195, 0.02416, 0.001518, 1.0, 0.1195, 0.02416, 0.001518, 1.0, 0.1195, 0.02416, 0.001518, 1.0, 0.1195, 0.02416, 0.001518, 1.0, 0.1195, 0.02416, 0.001518, 1.0, 0.1195, 0.02416, 0.001518, 1.0, 0.1195, 0.02416, 0.001518, 1.0, 0.1195, 0.02416, 0.001518, 1.0, 0.4342, 0.2195, 0.05448, 1.0, 0.4793, 0.2542, 0.07036, 1.0, 0.305, 0.107, 0.008023, 1.0, 0.159, 0.03955, 0.002732, 1.0, 0.1195, 0.02416, 0.001518, 1.0, 0.1195, 0.02416, 0.001518, 1.0, 0.1195, 0.02416, 0.001518, 1.0, 0.1195, 0.02416, 0.001518, 1.0, 0.5711, 0.3325, 0.1022, 1.0, 0.5711, 0.3325, 0.1022, 1.0, 0.4793, 0.2542, 0.07036, 1.0, 0.4342, 0.2195, 0.05448, 1.0, 0.1195, 0.02416, 0.001518, 1.0, 0.1195, 0.02416, 0.001518, 1.0, 0.1195, 0.02416, 0.001518, 1.0, 0.1195, 0.02416, 0.001518, 1.0, 0.1195, 0.02416, 0.001518, 1.0, 0.1195, 0.02416, 0.001518, 1.0, 0.1195, 0.02416, 0.001518, 1.0, 0.1195, 0.02416, 0.001518, 1.0, 0.1195, 0.02416, 0.001518, 1.0, 0.1195, 0.02416, 0.001518, 1.0, 0.1195, 0.02416, 0.001518, 1.0, 0.1195, 0.02416, 0.001518, 1.0, 0.1195, 0.02416, 0.001518, 1.0, 0.1195, 0.02416, 0.001518, 1.0, 0.1195, 0.02416, 0.001518, 1.0, 0.1195, 0.02416, 0.001518, 1.0, 0.5711, 0.3325, 0.1022, 1.0, 0.1195, 0.02416, 0.001518, 1.0, 0.5711, 0.3325, 0.1022, 1.0, 0.5711, 0.3325, 0.1022, 1.0, 0.1195, 0.02416, 0.001518, 1.0, 0.1195, 0.02416, 0.001518, 1.0, 0.1195, 0.02416, 0.001518, 1.0, 0.1195, 0.02416, 0.001518, 1.0, 0.5711, 0.3325, 0.1022, 1.0, 0.1195, 0.02416, 0.001518, 1.0, 0.1195, 0.02416, 0.001518, 1.0, 0.5711, 0.3325, 0.1022, 1.0, 0.1195, 0.02416, 0.001518, 1.0, 0.1195, 0.02416, 0.001518, 1.0, 0.1195, 0.02416, 0.001518, 1.0, 0.1195, 0.02416, 0.001518, 1.0, 0.1195, 0.02416, 0.001518, 1.0, 0.1195, 0.02416, 0.001518, 1.0, 0.1195, 0.02416, 0.001518, 1.0, 0.1195, 0.02416, 0.001518, 1.0, 0.305, 0.107, 0.008023, 1.0, 0.1195, 0.02416, 0.001518, 1.0, 0.1195, 0.02416, 0.001518, 1.0, 0.1221, 0.02519, 0.001821, 1.0, 0.1195, 0.02416, 0.001518, 1.0, 0.1195, 0.02416, 0.001518, 1.0, 0.1195, 0.02416, 0.001518, 1.0, 0.1195, 0.02416, 0.001518, 1.0, 0.1195, 0.02416, 0.001518, 1.0, 0.1195, 0.02416, 0.001518, 1.0, 0.1195, 0.02416, 0.001518, 1.0, 0.1195, 0.02416, 0.001518, 1.0, 0.1195, 0.02416, 0.001518, 1.0, 0.1195, 0.02416, 0.001518, 1.0, 0.1195, 0.02416, 0.001518, 1.0, 0.1195, 0.02416, 0.001518, 1.0, 0.1195, 0.02416, 0.001518, 1.0, 0.1195, 0.02416, 0.001518, 1.0, 0.1195, 0.02416, 0.001518, 1.0, 0.1195, 0.02416, 0.001518, 1.0, 0.1195, 0.02416, 0.001518, 1.0, 0.1195, 0.02416, 0.001518, 1.0, 0.1195, 0.02416, 0.001518, 1.0, 0.1195, 0.02416, 0.001518, 1.0, 0.1195, 0.02416, 0.001518, 1.0, 0.1195, 0.02416, 0.001518, 1.0, 0.1195, 0.02416, 0.001518, 1.0, 0.1195, 0.02416, 0.001518, 1.0, 0.1195, 0.02416, 0.001518, 1.0, 0.1195, 0.02416, 0.001518, 1.0, 0.1195, 0.02416, 0.001518, 1.0, 0.1195, 0.02416, 0.001518, 1.0, 0.1221, 0.02519, 0.001821, 1.0, 0.1195, 0.02416, 0.001518, 1.0, 0.1195, 0.02416, 0.001518, 1.0, 0.1195, 0.02416, 0.001518, 1.0, 0.1195, 0.02416, 0.001518, 1.0, 0.1195, 0.02416, 0.001518, 1.0, 0.5711, 0.3325, 0.1022, 1.0, 0.5711, 0.3325, 0.1022, 1.0, 0.1195, 0.02416, 0.001518, 1.0, 0.1195, 0.02416, 0.001518, 1.0, 0.5711, 0.3325, 0.1022, 1.0, 0.1195, 0.02416, 0.001518, 1.0, 0.1195, 0.02416, 0.001518, 1.0, 0.1195, 0.02416, 0.001518, 1.0, 0.1195, 0.02416, 0.001518, 1.0, 0.5711, 0.3325, 0.1022, 1.0, 0.1195, 0.02416, 0.001518, 1.0, 0.1195, 0.02416, 0.001518, 1.0, 0.5711, 0.3325, 0.1022, 1.0, 0.5711, 0.3325, 0.1022, 1.0, 0.1195, 0.02416, 0.001518, 1.0, 0.1195, 0.02416, 0.001518, 1.0, 0.1195, 0.02416, 0.001518, 1.0, 0.1195, 0.02416, 0.001518, 1.0, 0.1195, 0.02416, 0.001518, 1.0, 0.1195, 0.02416, 0.001518, 1.0, 0.1195, 0.02416, 0.001518, 1.0, 0.1195, 0.02416, 0.001518, 1.0, 0.1195, 0.02416, 0.001518, 1.0, 0.1195, 0.02416, 0.001518, 1.0, 0.1195, 0.02416, 0.001518, 1.0, 0.1195, 0.02416, 0.001518, 1.0, 0.1195, 0.02416, 0.001518, 1.0, 0.5711, 0.3325, 0.1022, 1.0, 0.491, 0.3005, 0.1119, 1.0, 0.5711, 0.3325, 0.1022, 1.0, 0.5711, 0.3325, 0.1022, 1.0, 0.1195, 0.02416, 0.001518, 1.0, 0.5711, 0.3325, 0.1022, 1.0, 0.5711, 0.3325, 0.1022, 1.0, 0.5711, 0.3325, 0.1022, 1.0, 0.5711, 0.3325, 0.1022, 1.0, 0.5711, 0.3325, 0.1022, 1.0, 0.5271, 0.3095, 0.09531, 1.0, 0.1195, 0.02416, 0.001518, 1.0, 0.1195, 0.02416, 0.001518, 1.0, 0.5711, 0.3325, 0.1022, 1.0, 0.5711, 0.3325, 0.1022, 1.0, 0.1195, 0.02416, 0.001518, 1.0, 0.1195, 0.02416, 0.001518, 1.0, 0.5711, 0.3325, 0.1022, 1.0, 0.5711, 0.3325, 0.1022, 1.0, 0.1195, 0.02416, 0.001518, 1.0, 0.1195, 0.02416, 0.001518, 1.0, 0.5711, 0.3325, 0.1022, 1.0, 0.5711, 0.3325, 0.1022, 1.0, 0.5711, 0.3325, 0.1022, 1.0, 0.5711, 0.3325, 0.1022, 1.0, 0.5711, 0.3325, 0.1022, 1.0, 0.491, 0.3005, 0.1119, 1.0, 0.5711, 0.3325, 0.1022, 1.0, 0.5711, 0.3325, 0.1022, 1.0, 0.5711, 0.3325, 0.1022, 1.0, 0.5711, 0.3325, 0.1022, 1.0, 0.491, 0.3005, 0.1119, 1.0, 0.5711, 0.3325, 0.1022, 1.0, 0.5711, 0.3325, 0.1022, 1.0, 0.5711, 0.3325, 0.1022, 1.0, 0.1195, 0.02416, 0.001518, 1.0, 0.1195, 0.02416, 0.001518, 1.0, 0.1195, 0.02416, 0.001518, 1.0, 0.1195, 0.02416, 0.001518, 1.0, 0.1195, 0.02416, 0.001518, 1.0, 0.1195, 0.02416, 0.001518, 1.0, 0.1195, 0.02416, 0.001518, 1.0, 0.1195, 0.02416, 0.001518, 1.0, 0.1195, 0.02416, 0.001518, 1.0, 0.1195, 0.02416, 0.001518, 1.0, 0.1195, 0.02416, 0.001518, 1.0, 0.1195, 0.02416, 0.001518, 1.0, 0.1195, 0.02416, 0.001518, 1.0, 0.1195, 0.02416, 0.001518, 1.0, 0.1195, 0.02416, 0.001518, 1.0, 0.1195, 0.02416, 0.001518, 1.0, 0.1195, 0.02416, 0.001518, 1.0, 0.1195, 0.02416, 0.001518, 1.0, 0.1195, 0.02416, 0.001518, 1.0, 0.1195, 0.02416, 0.001518, 1.0, 0.1195, 0.02416, 0.001518, 1.0, 0.1195, 0.02416, 0.001518, 1.0, 0.1195, 0.02416, 0.001518, 1.0, 0.1195, 0.02416, 0.001518, 1.0, 0.1195, 0.02416, 0.001518, 1.0, 0.1195, 0.02416, 0.001518, 1.0, 0.1195, 0.02416, 0.001518, 1.0, 0.1195, 0.02416, 0.001518, 1.0, 0.1195, 0.02416, 0.001518, 1.0, 0.1195, 0.02416, 0.001518, 1.0, 0.1195, 0.02416, 0.001518, 1.0, 0.1195, 0.02416, 0.001518, 1.0, 0.1195, 0.02416, 0.001518, 1.0, 0.1195, 0.02416, 0.001518, 1.0, 0.1195, 0.02416, 0.001518, 1.0, 0.1195, 0.02416, 0.001518, 1.0, 0.1195, 0.02416, 0.001518, 1.0, 0.1195, 0.02416, 0.001518, 1.0, 0.1195, 0.02416, 0.001518, 1.0, 0.1195, 0.02416, 0.001518, 1.0, 0.1195, 0.02416, 0.001518, 1.0, 0.1195, 0.02416, 0.001518, 1.0, 0.1195, 0.02416, 0.001518, 1.0, 0.1195, 0.02416, 0.001518, 1.0, 0.1195, 0.02416, 0.001518, 1.0, 0.1195, 0.02416, 0.001518, 1.0, 0.1195, 0.02416, 0.001518, 1.0, 0.1195, 0.02416, 0.001518, 1.0, 0.1195, 0.02416, 0.001518, 1.0, 0.1195, 0.02416, 0.001518, 1.0, 0.1195, 0.02416, 0.001518, 1.0, 0.1195, 0.02416, 0.001518, 1.0, 0.1195, 0.02416, 0.001518, 1.0, 0.1195, 0.02416, 0.001518, 1.0, 0.1195, 0.02416, 0.001518, 1.0, 0.1195, 0.02416, 0.001518, 1.0, 0.1195, 0.02416, 0.001518, 1.0, 0.1195, 0.02416, 0.001518, 1.0, 0.1195, 0.02416, 0.001518, 1.0, 0.1195, 0.02416, 0.001518, 1.0, 0.1195, 0.02416, 0.001518, 1.0, 0.1195, 0.02416, 0.001518, 1.0, 0.1195, 0.02416, 0.001518, 1.0, 0.1195, 0.02416, 0.001518, 1.0, 0.1195, 0.02416, 0.001518, 1.0, 0.1195, 0.02416, 0.001518, 1.0, 0.1195, 0.02416, 0.001518, 1.0, 0.1195, 0.02416, 0.001518, 1.0, 0.1195, 0.02416, 0.001518, 1.0, 0.1195, 0.02416, 0.001518, 1.0, 0.1195, 0.02416, 0.001518, 1.0, 0.1195, 0.02416, 0.001518, 1.0, 0.1195, 0.02416, 0.001518, 1.0, 0.1195, 0.02416, 0.001518, 1.0, 0.1195, 0.02416, 0.001518, 1.0, 0.1195, 0.02416, 0.001518, 1.0, 0.1195, 0.02416, 0.001518, 1.0, 0.1195, 0.02416, 0.001518, 1.0, 0.1195, 0.02416, 0.001518, 1.0, 0.1195, 0.02416, 0.001518, 1.0, 0.1195, 0.02416, 0.001518, 1.0, 0.1195, 0.02416, 0.001518, 1.0, 0.1195, 0.02416, 0.001518, 1.0, 0.1195, 0.02416, 0.001518, 1.0, 0.1195, 0.02416, 0.001518, 1.0, 0.1195, 0.02416, 0.001518, 1.0, 0.1195, 0.02416, 0.001518, 1.0, 0.1195, 0.02416, 0.001518, 1.0, 0.1195, 0.02416, 0.001518, 1.0, 0.1195, 0.02416, 0.001518, 1.0, 0.1195, 0.02416, 0.001518, 1.0, 0.1195, 0.02416, 0.001518, 1.0, 0.1195, 0.02416, 0.001518, 1.0, 0.1195, 0.02416, 0.001518, 1.0, 0.1195, 0.02416, 0.001518, 1.0, 0.1195, 0.02416, 0.001518, 1.0, 0.1195, 0.02416, 0.001518, 1.0, 0.1195, 0.02416, 0.001518, 1.0, 0.1195, 0.02416, 0.001518, 1.0, 0.1195, 0.02416, 0.001518, 1.0, 0.1195, 0.02416, 0.001518, 1.0, 0.1195, 0.02416, 0.001518, 1.0, 0.1195, 0.02416, 0.001518, 1.0, 0.1195, 0.02416, 0.001518, 1.0, 0.1195, 0.02416, 0.001518, 1.0, 0.1195, 0.02416, 0.001518, 1.0, 0.1195, 0.02416, 0.001518, 1.0, 0.1195, 0.02416, 0.001518, 1.0, 0.1195, 0.02416, 0.001518, 1.0, 0.1195, 0.02416, 0.001518, 1.0, 0.1195, 0.02416, 0.001518, 1.0, 0.1195, 0.02416, 0.001518, 1.0, 0.1195, 0.02416, 0.001518, 1.0, 0.1195, 0.02416, 0.001518, 1.0, 0.1195, 0.02416, 0.001518, 1.0, 0.1195, 0.02416, 0.001518, 1.0, 0.1195, 0.02416, 0.001518, 1.0, 0.1195, 0.02416, 0.001518, 1.0, 0.1195, 0.02416, 0.001518, 1.0, 0.1195, 0.02416, 0.001518, 1.0, 0.1195, 0.02416, 0.001518, 1.0, 0.1195, 0.02416, 0.001518, 1.0, 0.1195, 0.02416, 0.001518, 1.0, 0.1195, 0.02416, 0.001518, 1.0, 0.1195, 0.02416, 0.001518, 1.0, 0.1195, 0.02416, 0.001518, 1.0, 0.1195, 0.02416, 0.001518, 1.0, 0.1195, 0.02416, 0.001518, 1.0, 0.1195, 0.02416, 0.001518, 1.0, 0.1195, 0.02416, 0.001518, 1.0, 0.1195, 0.02416, 0.001518, 1.0, 0.1195, 0.02416, 0.001518, 1.0, 0.1195, 0.02416, 0.001518, 1.0, 0.1195, 0.02416, 0.001518, 1.0, 0.1195, 0.02416, 0.001518, 1.0, 0.1195, 0.02416, 0.001518, 1.0, 0.1195, 0.02416, 0.001518, 1.0, 0.1195, 0.02416, 0.001518, 1.0, 0.1195, 0.02416, 0.001518, 1.0, 0.1195, 0.02416, 0.001518, 1.0, 0.1195, 0.02416, 0.001518, 1.0, 0.1195, 0.02416, 0.001518, 1.0, 0.1195, 0.02416, 0.001518, 1.0, 0.1195, 0.02416, 0.001518, 1.0, 0.1195, 0.02416, 0.001518, 1.0, 0.1195, 0.02416, 0.001518, 1.0, 0.1195, 0.02416, 0.001518, 1.0, 0.1195, 0.02416, 0.001518, 1.0, 0.1195, 0.02416, 0.001518, 1.0, 0.1195, 0.02416, 0.001518, 1.0, 0.1195, 0.02416, 0.001518, 1.0, 0.1195, 0.02416, 0.001518, 1.0, 0.1195, 0.02416, 0.001518, 1.0, 0.1195, 0.02416, 0.001518, 1.0, 0.1195, 0.02416, 0.001518, 1.0, 0.1195, 0.02416, 0.001518, 1.0, 0.1195, 0.02416, 0.001518, 1.0, 0.1195, 0.02416, 0.001518, 1.0, 0.1195, 0.02416, 0.001518, 1.0, 0.1195, 0.02416, 0.001518, 1.0, 0.1195, 0.02416, 0.001518, 1.0, 0.1195, 0.02416, 0.001518, 1.0, 0.5711, 0.3325, 0.1022, 1.0, 0.5711, 0.3325, 0.1022, 1.0, 0.1195, 0.02416, 0.001518, 1.0, 0.1195, 0.02416, 0.001518, 1.0, 0.1195, 0.02416, 0.001518, 1.0, 0.5711, 0.3325, 0.1022, 1.0, 0.1195, 0.02416, 0.001518, 1.0, 0.1195, 0.02416, 0.001518, 1.0, 0.5711, 0.3325, 0.1022, 1.0, 0.1195, 0.02416, 0.001518, 1.0, 0.1195, 0.02416, 0.001518, 1.0, 0.1195, 0.02416, 0.001518, 1.0, 0.5711, 0.3325, 0.1022, 1.0, 0.5711, 0.3325, 0.1022, 1.0, 0.1195, 0.02416, 0.001518, 1.0, 0.1195, 0.02416, 0.001518, 1.0, 0.1195, 0.02416, 0.001518, 1.0, 0.1195, 0.02416, 0.001518, 1.0, 0.1195, 0.02416, 0.001518, 1.0, 0.1195, 0.02416, 0.001518, 1.0, 0.1195, 0.02416, 0.001518, 1.0, 0.1195, 0.02416, 0.001518, 1.0, 0.1195, 0.02416, 0.001518, 1.0, 0.1195, 0.02416, 0.001518, 1.0, 0.1195, 0.02416, 0.001518, 1.0, 0.1195, 0.02416, 0.001518, 1.0, 0.1195, 0.02416, 0.001518, 1.0, 0.1195, 0.02416, 0.001518, 1.0, 0.1195, 0.02416, 0.001518, 1.0, 0.1195, 0.02416, 0.001518, 1.0, 0.1195, 0.02416, 0.001518, 1.0, 0.1195, 0.02416, 0.001518, 1.0, 0.1195, 0.02416, 0.001518, 1.0, 0.1195, 0.02416, 0.001518, 1.0, 0.1195, 0.02416, 0.001518, 1.0, 0.1195, 0.02416, 0.001518, 1.0, 0.1195, 0.02416, 0.001518, 1.0, 0.1195, 0.02416, 0.001518, 1.0, 0.4735, 0.2502, 0.07421, 1.0, 0.2159, 0.07421, 0.01298, 1.0, 0.5711, 0.3325, 0.1022, 1.0, 0.5711, 0.3325, 0.1022, 1.0, 0.1195, 0.02416, 0.001518, 1.0, 0.1195, 0.02416, 0.001518, 1.0, 0.5711, 0.3325, 0.1022, 1.0, 0.5711, 0.3325, 0.1022, 1.0, 0.5711, 0.3325, 0.1022, 1.0, 0.5711, 0.3325, 0.1022, 1.0, 0.5711, 0.3325, 0.1022, 1.0, 0.5711, 0.3325, 0.1022, 1.0, 0.5711, 0.3325, 0.1022, 1.0, 0.1195, 0.02416, 0.001518, 1.0, 0.5711, 0.3325, 0.1022, 1.0, 0.5711, 0.3325, 0.1022, 1.0, 0.1195, 0.02416, 0.001518, 1.0, 0.1195, 0.02416, 0.001518, 1.0, 0.1195, 0.02416, 0.001518, 1.0, 0.1195, 0.02416, 0.001518, 1.0, 0.1195, 0.02416, 0.001518, 1.0, 0.1195, 0.02416, 0.001518, 1.0, 0.2159, 0.07421, 0.01298, 1.0, 0.4735, 0.2502, 0.07421, 1.0, 0.1195, 0.02416, 0.001518, 1.0, 0.1195, 0.02416, 0.001518, 1.0, 0.1195, 0.02416, 0.001518, 1.0, 0.1195, 0.02416, 0.001518, 1.0, 0.1195, 0.02416, 0.001518, 1.0, 0.1195, 0.02416, 0.001518, 1.0, 0.5711, 0.3325, 0.1022, 1.0, 0.5711, 0.3325, 0.1022, 1.0, 0.1195, 0.02416, 0.001518, 1.0, 0.1195, 0.02416, 0.001518, 1.0, 0.4735, 0.2502, 0.07421, 1.0, 0.5711, 0.3325, 0.1022, 1.0, 0.1195, 0.02416, 0.001518, 1.0, 0.1195, 0.02416, 0.001518, 1.0, 0.5711, 0.3325, 0.1022, 1.0, 0.2159, 0.07421, 0.01298, 1.0, 0.5711, 0.3325, 0.1022, 1.0, 0.5711, 0.3325, 0.1022, 1.0, 0.5711, 0.3325, 0.1022, 1.0, 0.5711, 0.3325, 0.1022, 1.0, 0.5711, 0.3325, 0.1022, 1.0, 0.5711, 0.3325, 0.1022, 1.0, 0.5711, 0.3325, 0.1022, 1.0, 0.5711, 0.3325, 0.1022, 1.0, 0.5711, 0.3325, 0.1022, 1.0, 0.5711, 0.3325, 0.1022, 1.0, 0.5711, 0.3325, 0.1022, 1.0, 0.5711, 0.3325, 0.1022, 1.0, 0.5711, 0.3325, 0.1022, 1.0, 0.5711, 0.3325, 0.1022, 1.0, 0.5711, 0.3325, 0.1022, 1.0, 0.5711, 0.3325, 0.1022, 1.0, 0.1195, 0.02416, 0.001518, 1.0, 0.1195, 0.02416, 0.001518, 1.0, 0.5711, 0.3325, 0.1022, 1.0, 0.5711, 0.3325, 0.1022, 1.0, 0.5711, 0.3325, 0.1022, 1.0, 0.5711, 0.3325, 0.1022, 1.0, 0.5711, 0.3325, 0.1022, 1.0, 0.5711, 0.3325, 0.1022, 1.0, 0.5711, 0.3325, 0.1022, 1.0, 0.4735, 0.2502, 0.07421, 1.0, 0.5711, 0.3325, 0.1022, 1.0, 0.5711, 0.3325, 0.1022, 1.0, 0.2159, 0.07421, 0.01298, 1.0, 0.5711, 0.3325, 0.1022, 1.0, 0.5711, 0.3325, 0.1022, 1.0, 0.5711, 0.3325, 0.1022, 1.0, 0.5711, 0.3325, 0.1022, 1.0, 0.5711, 0.3325, 0.1022, 1.0, 0.5711, 0.3325, 0.1022, 1.0, 0.5711, 0.3325, 0.1022, 1.0, 0.1195, 0.02416, 0.001518, 1.0, 0.5711, 0.3325, 0.1022, 1.0, 0.5711, 0.3325, 0.1022, 1.0, 0.5711, 0.3325, 0.1022, 1.0, 0.5711, 0.3325, 0.1022, 1.0, 0.5711, 0.3325, 0.1022, 1.0, 0.5711, 0.3325, 0.1022, 1.0, 0.5711, 0.3325, 0.1022, 1.0, 0.5711, 0.3325, 0.1022, 1.0, 0.5711, 0.3325, 0.1022, 1.0, 0.5711, 0.3325, 0.1022, 1.0, 0.5711, 0.3325, 0.1022, 1.0, 0.5711, 0.3325, 0.1022, 1.0, 0.5711, 0.3325, 0.1022, 1.0, 0.5711, 0.3325, 0.1022, 1.0, 0.5711, 0.3325, 0.1022, 1.0, 0.5711, 0.3325, 0.1022, 1.0, 0.5711, 0.3325, 0.1022, 1.0, 0.5711, 0.3325, 0.1022, 1.0, 0.5711, 0.3325, 0.1022, 1.0, 0.5711, 0.3325, 0.1022, 1.0, 0.5711, 0.3325, 0.1022, 1.0, 0.5711, 0.3325, 0.1022, 1.0, 0.5711, 0.3325, 0.1022, 1.0, 0.5711, 0.3325, 0.1022, 1.0, 0.5711, 0.3325, 0.1022, 1.0, 0.5711, 0.3325, 0.1022, 1.0, 0.5711, 0.3325, 0.1022, 1.0, 0.5711, 0.3325, 0.1022, 1.0, 0.5711, 0.3325, 0.1022, 1.0, 0.5711, 0.3325, 0.1022, 1.0, 0.5711, 0.3325, 0.1022, 1.0, 0.5711, 0.3325, 0.1022, 1.0, 0.5711, 0.3325, 0.1022, 1.0, 0.5711, 0.3325, 0.1022, 1.0, 0.5711, 0.3325, 0.1022, 1.0, 0.5711, 0.3325, 0.1022, 1.0, 0.5711, 0.3325, 0.1022, 1.0, 0.5711, 0.3325, 0.1022, 1.0, 0.5711, 0.3325, 0.1022, 1.0, 0.5711, 0.3325, 0.1022, 1.0, 0.5711, 0.3325, 0.1022, 1.0, 0.5711, 0.3325, 0.1022, 1.0, 0.5711, 0.3325, 0.1022, 1.0, 0.5711, 0.3325, 0.1022, 1.0, 0.5711, 0.3325, 0.1022, 1.0, 0.5711, 0.3325, 0.1022, 1.0, 0.5711, 0.3325, 0.1022, 1.0, 0.5711, 0.3325, 0.1022, 1.0, 0.5711, 0.3325, 0.1022, 1.0, 0.5711, 0.3325, 0.1022, 1.0, 0.5711, 0.3325, 0.1022, 1.0, 0.5711, 0.3325, 0.1022, 1.0, 0.5711, 0.3325, 0.1022, 1.0, 0.5711, 0.3325, 0.1022, 1.0, 0.5711, 0.3325, 0.1022, 1.0, 0.5711, 0.3325, 0.1022, 1.0, 0.5711, 0.3325, 0.1022, 1.0, 0.5711, 0.3325, 0.1022, 1.0, 0.5711, 0.3325, 0.1022, 1.0, 0.5711, 0.3325, 0.1022, 1.0, 0.5711, 0.3325, 0.1022, 1.0, 0.5711, 0.3325, 0.1022, 1.0, 0.5711, 0.3325, 0.1022, 1.0, 0.5711, 0.3325, 0.1022, 1.0, 0.5711, 0.3325, 0.1022, 1.0, 0.5711, 0.3325, 0.1022, 1.0, 0.5711, 0.3325, 0.1022, 1.0, 0.5711, 0.3325, 0.1022, 1.0, 0.5711, 0.3325, 0.1022, 1.0, 0.5711, 0.3325, 0.1022, 1.0, 0.5711, 0.3325, 0.1022, 1.0, 0.5711, 0.3325, 0.1022, 1.0, 0.5711, 0.3325, 0.1022, 1.0, 0.5711, 0.3325, 0.1022, 1.0, 0.5711, 0.3325, 0.1022, 1.0, 0.5711, 0.3325, 0.1022, 1.0, 0.5711, 0.3325, 0.1022, 1.0, 0.5711, 0.3325, 0.1022, 1.0, 0.5711, 0.3325, 0.1022, 1.0, 0.5711, 0.3325, 0.1022, 1.0, 0.5711, 0.3325, 0.1022, 1.0, 0.5711, 0.3325, 0.1022, 1.0, 0.5711, 0.3325, 0.1022, 1.0])
me_cube.materials.append(mat_material)
me_cube.use_remesh_preserve_volume = False
me_cube.use_remesh_preserve_attributes = False
me_cube.use_mirror_vertex_groups = False
me_cube.update()

# ---- objects
ob_cube = bpy.data.objects.new('Cube', me_cube)
ob_lamp = bpy.data.objects.new('Lamp', light_lamp)
ob_camera = bpy.data.objects.new('Camera', cam_camera)

# ---- transforms, parenting, visibility, modifiers, constraints
ob_cube.location = (0.1608, 0.0, 0.0)
ob_cube.scale = (1.079, 1.079, 1.079)
ob_cube.lock_rotations_4d = False
ob_cube.empty_display_type = 'ARROWS'
ob_cube.lineart.crease_threshold = 0.0
_m = ob_cube.modifiers.new('Mirror', 'MIRROR')
_m.use_clip = True
_m = ob_cube.modifiers.new('Subsurf', 'SUBSURF')
_m.uv_smooth = 'PRESERVE_CORNERS'
_m.quality = 2
_m.show_only_control_edges = False
ob_lamp.location = (4.076, 1.005, 5.904)
ob_lamp.rotation_euler = (0.6503, 0.05522, 1.866)
ob_lamp.lock_rotations_4d = False
ob_lamp.empty_display_type = 'ARROWS'
ob_lamp.color = (0.0, 0.0, 0.0, 0.0)
ob_lamp.lineart.crease_threshold = 0.0
ob_camera.location = (7.481, -6.508, 5.344)
ob_camera.rotation_euler = (1.109, 0.01082, 0.8149)
ob_camera.lock_rotations_4d = False
ob_camera.empty_display_type = 'ARROWS'
ob_camera.color = (0.0, 0.0, 0.0, 0.0)
ob_camera.display_type = 'WIRE'
ob_camera.lineart.crease_threshold = 0.0

# ---- collection membership
col_collection_1.objects.link(ob_cube)
col_collection_1.objects.link(ob_lamp)
col_collection_1.objects.link(ob_camera)

# ---- scene / render settings (as saved in the file)
scene.camera = ob_camera
scene.frame_start = 1; scene.frame_end = 250; scene.frame_set(1)
scene.render.engine = 'BLENDER_EEVEE_NEXT'
scene.render.resolution_percentage = 50
scene.render.dither_intensity = 0.0
scene.cycles.use_denoising = False
scene.cycles.samples = 128
scene.cycles.sampling_pattern = 'TABULATED_SOBOL'
scene.cycles.light_sampling_threshold = 0.0
scene.cycles.use_adaptive_sampling = False
scene.cycles.use_light_tree = False
scene.cycles.blur_glossy = 0.0
scene.cycles.sample_clamp_indirect = 0.0
scene.view_settings.view_transform = 'Standard'
bpy.context.view_layer.update()
